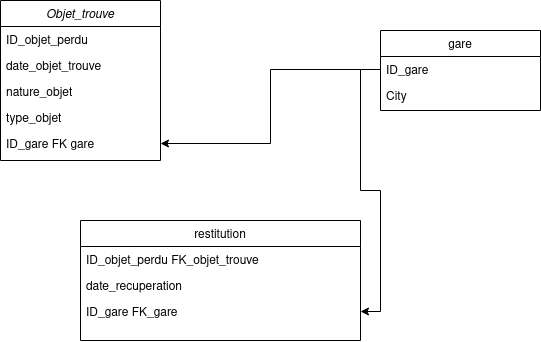

The diagram above was exported from draw.io. Its source (the exported page's mxGraphModel, read from the mxfile embedded in the PNG):
<mxGraphModel dx="1365" dy="638" grid="1" gridSize="10" guides="1" tooltips="1" connect="1" arrows="1" fold="1" page="1" pageScale="1" pageWidth="827" pageHeight="1169" math="0" shadow="0">
  <root>
    <mxCell id="WIyWlLk6GJQsqaUBKTNV-0" />
    <mxCell id="WIyWlLk6GJQsqaUBKTNV-1" parent="WIyWlLk6GJQsqaUBKTNV-0" />
    <mxCell id="zkfFHV4jXpPFQw0GAbJ--0" value="Objet_trouve" style="swimlane;fontStyle=2;align=center;verticalAlign=top;childLayout=stackLayout;horizontal=1;startSize=26;horizontalStack=0;resizeParent=1;resizeLast=0;collapsible=1;marginBottom=0;rounded=0;shadow=0;strokeWidth=1;" parent="WIyWlLk6GJQsqaUBKTNV-1" vertex="1">
      <mxGeometry x="190" y="20" width="160" height="160" as="geometry">
        <mxRectangle x="230" y="140" width="160" height="26" as="alternateBounds" />
      </mxGeometry>
    </mxCell>
    <mxCell id="zkfFHV4jXpPFQw0GAbJ--1" value="ID_objet_perdu" style="text;align=left;verticalAlign=top;spacingLeft=4;spacingRight=4;overflow=hidden;rotatable=0;points=[[0,0.5],[1,0.5]];portConstraint=eastwest;" parent="zkfFHV4jXpPFQw0GAbJ--0" vertex="1">
      <mxGeometry y="26" width="160" height="26" as="geometry" />
    </mxCell>
    <mxCell id="_0hwOW8bMygPkezF3G2q-6" value="date_objet_trouve&#10;" style="text;align=left;verticalAlign=top;spacingLeft=4;spacingRight=4;overflow=hidden;rotatable=0;points=[[0,0.5],[1,0.5]];portConstraint=eastwest;rounded=0;shadow=0;html=0;" vertex="1" parent="zkfFHV4jXpPFQw0GAbJ--0">
      <mxGeometry y="52" width="160" height="26" as="geometry" />
    </mxCell>
    <mxCell id="zkfFHV4jXpPFQw0GAbJ--2" value="nature_objet" style="text;align=left;verticalAlign=top;spacingLeft=4;spacingRight=4;overflow=hidden;rotatable=0;points=[[0,0.5],[1,0.5]];portConstraint=eastwest;rounded=0;shadow=0;html=0;" parent="zkfFHV4jXpPFQw0GAbJ--0" vertex="1">
      <mxGeometry y="78" width="160" height="26" as="geometry" />
    </mxCell>
    <mxCell id="zkfFHV4jXpPFQw0GAbJ--3" value="type_objet" style="text;align=left;verticalAlign=top;spacingLeft=4;spacingRight=4;overflow=hidden;rotatable=0;points=[[0,0.5],[1,0.5]];portConstraint=eastwest;rounded=0;shadow=0;html=0;" parent="zkfFHV4jXpPFQw0GAbJ--0" vertex="1">
      <mxGeometry y="104" width="160" height="26" as="geometry" />
    </mxCell>
    <mxCell id="_0hwOW8bMygPkezF3G2q-3" value="ID_gare FK gare" style="text;align=left;verticalAlign=top;spacingLeft=4;spacingRight=4;overflow=hidden;rotatable=0;points=[[0,0.5],[1,0.5]];portConstraint=eastwest;rounded=0;shadow=0;html=0;" vertex="1" parent="zkfFHV4jXpPFQw0GAbJ--0">
      <mxGeometry y="130" width="160" height="26" as="geometry" />
    </mxCell>
    <mxCell id="zkfFHV4jXpPFQw0GAbJ--6" value="restitution" style="swimlane;fontStyle=0;align=center;verticalAlign=top;childLayout=stackLayout;horizontal=1;startSize=26;horizontalStack=0;resizeParent=1;resizeLast=0;collapsible=1;marginBottom=0;rounded=0;shadow=0;strokeWidth=1;" parent="WIyWlLk6GJQsqaUBKTNV-1" vertex="1">
      <mxGeometry x="270" y="240" width="280" height="120" as="geometry">
        <mxRectangle x="130" y="380" width="160" height="26" as="alternateBounds" />
      </mxGeometry>
    </mxCell>
    <mxCell id="zkfFHV4jXpPFQw0GAbJ--7" value="ID_objet_perdu FK_objet_trouve&#10;" style="text;align=left;verticalAlign=top;spacingLeft=4;spacingRight=4;overflow=hidden;rotatable=0;points=[[0,0.5],[1,0.5]];portConstraint=eastwest;" parent="zkfFHV4jXpPFQw0GAbJ--6" vertex="1">
      <mxGeometry y="26" width="280" height="26" as="geometry" />
    </mxCell>
    <mxCell id="_0hwOW8bMygPkezF3G2q-4" value="date_recuperation" style="text;align=left;verticalAlign=top;spacingLeft=4;spacingRight=4;overflow=hidden;rotatable=0;points=[[0,0.5],[1,0.5]];portConstraint=eastwest;" vertex="1" parent="zkfFHV4jXpPFQw0GAbJ--6">
      <mxGeometry y="52" width="280" height="26" as="geometry" />
    </mxCell>
    <mxCell id="_0hwOW8bMygPkezF3G2q-5" value="ID_gare FK_gare" style="text;align=left;verticalAlign=top;spacingLeft=4;spacingRight=4;overflow=hidden;rotatable=0;points=[[0,0.5],[1,0.5]];portConstraint=eastwest;" vertex="1" parent="zkfFHV4jXpPFQw0GAbJ--6">
      <mxGeometry y="78" width="280" height="26" as="geometry" />
    </mxCell>
    <mxCell id="zkfFHV4jXpPFQw0GAbJ--17" value="gare" style="swimlane;fontStyle=0;align=center;verticalAlign=top;childLayout=stackLayout;horizontal=1;startSize=26;horizontalStack=0;resizeParent=1;resizeLast=0;collapsible=1;marginBottom=0;rounded=0;shadow=0;strokeWidth=1;" parent="WIyWlLk6GJQsqaUBKTNV-1" vertex="1">
      <mxGeometry x="570" y="50" width="160" height="80" as="geometry">
        <mxRectangle x="570" y="50" width="160" height="26" as="alternateBounds" />
      </mxGeometry>
    </mxCell>
    <mxCell id="zkfFHV4jXpPFQw0GAbJ--18" value="ID_gare    " style="text;align=left;verticalAlign=top;spacingLeft=4;spacingRight=4;overflow=hidden;rotatable=0;points=[[0,0.5],[1,0.5]];portConstraint=eastwest;" parent="zkfFHV4jXpPFQw0GAbJ--17" vertex="1">
      <mxGeometry y="26" width="160" height="26" as="geometry" />
    </mxCell>
    <mxCell id="zkfFHV4jXpPFQw0GAbJ--19" value="City" style="text;align=left;verticalAlign=top;spacingLeft=4;spacingRight=4;overflow=hidden;rotatable=0;points=[[0,0.5],[1,0.5]];portConstraint=eastwest;rounded=0;shadow=0;html=0;" parent="zkfFHV4jXpPFQw0GAbJ--17" vertex="1">
      <mxGeometry y="52" width="160" height="26" as="geometry" />
    </mxCell>
    <mxCell id="_0hwOW8bMygPkezF3G2q-10" style="edgeStyle=orthogonalEdgeStyle;rounded=0;orthogonalLoop=1;jettySize=auto;html=1;" edge="1" parent="WIyWlLk6GJQsqaUBKTNV-1" source="zkfFHV4jXpPFQw0GAbJ--18" target="_0hwOW8bMygPkezF3G2q-5">
      <mxGeometry relative="1" as="geometry" />
    </mxCell>
    <mxCell id="_0hwOW8bMygPkezF3G2q-11" style="edgeStyle=orthogonalEdgeStyle;rounded=0;orthogonalLoop=1;jettySize=auto;html=1;" edge="1" parent="WIyWlLk6GJQsqaUBKTNV-1" source="zkfFHV4jXpPFQw0GAbJ--18" target="_0hwOW8bMygPkezF3G2q-3">
      <mxGeometry relative="1" as="geometry" />
    </mxCell>
  </root>
</mxGraphModel>